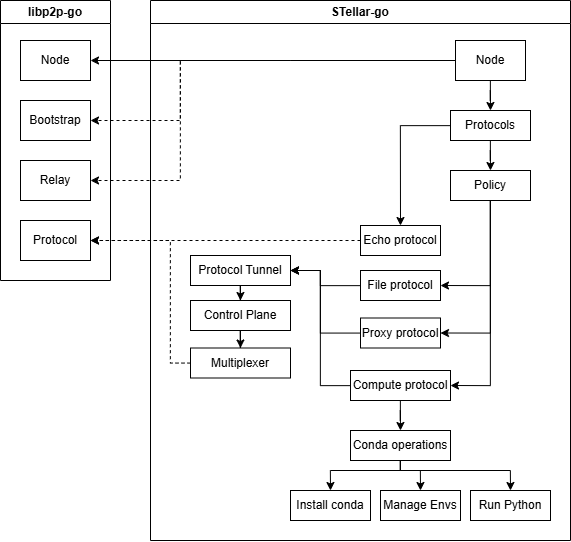

The diagram above was exported from draw.io. Its source (the exported page's mxGraphModel, read from the mxfile embedded in the PNG):
<mxGraphModel dx="2977" dy="1880" grid="1" gridSize="10" guides="1" tooltips="1" connect="1" arrows="1" fold="1" page="1" pageScale="1" pageWidth="827" pageHeight="1169" math="0" shadow="0">
  <root>
    <mxCell id="0" />
    <mxCell id="1" parent="0" />
    <mxCell id="2" parent="1" style="swimlane;whiteSpace=wrap;html=1;" value="libp2p-go" vertex="1">
      <mxGeometry height="280" width="110" x="40" y="40" as="geometry" />
    </mxCell>
    <mxCell id="3" parent="2" style="rounded=0;whiteSpace=wrap;html=1;" value="Node" vertex="1">
      <mxGeometry height="40" width="70" x="20" y="40" as="geometry" />
    </mxCell>
    <mxCell id="4" parent="2" style="rounded=0;whiteSpace=wrap;html=1;" value="Bootstrap" vertex="1">
      <mxGeometry height="40" width="70" x="20" y="100" as="geometry" />
    </mxCell>
    <mxCell id="5" parent="2" style="rounded=0;whiteSpace=wrap;html=1;" value="Relay" vertex="1">
      <mxGeometry height="40" width="70" x="20" y="160" as="geometry" />
    </mxCell>
    <mxCell id="6" parent="2" style="rounded=0;whiteSpace=wrap;html=1;" value="Protocol" vertex="1">
      <mxGeometry height="40" width="70" x="20" y="220" as="geometry" />
    </mxCell>
    <mxCell id="7" parent="1" style="swimlane;whiteSpace=wrap;html=1;" value="STellar-go" vertex="1">
      <mxGeometry height="540" width="420" x="190" y="40" as="geometry" />
    </mxCell>
    <mxCell id="8" edge="1" parent="7" source="9" style="edgeStyle=orthogonalEdgeStyle;rounded=0;orthogonalLoop=1;jettySize=auto;html=1;entryX=0.5;entryY=0;entryDx=0;entryDy=0;" target="12">
      <mxGeometry relative="1" as="geometry" />
    </mxCell>
    <mxCell id="9" parent="7" style="rounded=0;whiteSpace=wrap;html=1;" value="Node" vertex="1">
      <mxGeometry height="40" width="70" x="305" y="40" as="geometry" />
    </mxCell>
    <mxCell id="10" edge="1" parent="7" source="12" style="edgeStyle=orthogonalEdgeStyle;rounded=0;orthogonalLoop=1;jettySize=auto;html=1;entryX=0.5;entryY=0;entryDx=0;entryDy=0;" target="13">
      <mxGeometry relative="1" as="geometry" />
    </mxCell>
    <mxCell id="11" edge="1" parent="7" source="12" style="edgeStyle=orthogonalEdgeStyle;rounded=0;orthogonalLoop=1;jettySize=auto;html=1;entryX=0.5;entryY=0;entryDx=0;entryDy=0;" target="17">
      <mxGeometry relative="1" as="geometry" />
    </mxCell>
    <mxCell id="12" parent="7" style="rounded=0;whiteSpace=wrap;html=1;" value="Protocols" vertex="1">
      <mxGeometry height="30" width="80" x="300" y="110" as="geometry" />
    </mxCell>
    <mxCell id="13" parent="7" style="rounded=0;whiteSpace=wrap;html=1;" value="Echo protocol" vertex="1">
      <mxGeometry height="30" width="80" x="210" y="225" as="geometry" />
    </mxCell>
    <mxCell id="14" edge="1" parent="7" source="17" style="edgeStyle=orthogonalEdgeStyle;rounded=0;orthogonalLoop=1;jettySize=auto;html=1;entryX=1;entryY=0.5;entryDx=0;entryDy=0;" target="19">
      <mxGeometry relative="1" as="geometry">
        <Array as="points">
          <mxPoint x="340" y="285" />
        </Array>
      </mxGeometry>
    </mxCell>
    <mxCell id="15" edge="1" parent="7" source="17" style="edgeStyle=orthogonalEdgeStyle;rounded=0;orthogonalLoop=1;jettySize=auto;html=1;entryX=1;entryY=0.5;entryDx=0;entryDy=0;" target="21">
      <mxGeometry relative="1" as="geometry">
        <Array as="points">
          <mxPoint x="340" y="333" />
        </Array>
      </mxGeometry>
    </mxCell>
    <mxCell id="16" edge="1" parent="7" source="17" style="edgeStyle=orthogonalEdgeStyle;rounded=0;orthogonalLoop=1;jettySize=auto;html=1;entryX=1;entryY=0.5;entryDx=0;entryDy=0;" target="24">
      <mxGeometry relative="1" as="geometry" />
    </mxCell>
    <mxCell id="17" parent="7" style="rounded=0;whiteSpace=wrap;html=1;" value="Policy" vertex="1">
      <mxGeometry height="30" width="80" x="300" y="170" as="geometry" />
    </mxCell>
    <mxCell id="18" edge="1" parent="7" source="19" style="edgeStyle=orthogonalEdgeStyle;rounded=0;orthogonalLoop=1;jettySize=auto;html=1;entryX=1;entryY=0.5;entryDx=0;entryDy=0;" target="33">
      <mxGeometry relative="1" as="geometry">
        <Array as="points">
          <mxPoint x="170" y="285" />
          <mxPoint x="170" y="270" />
        </Array>
      </mxGeometry>
    </mxCell>
    <mxCell id="19" parent="7" style="rounded=0;whiteSpace=wrap;html=1;" value="File protocol" vertex="1">
      <mxGeometry height="30" width="80" x="210" y="270" as="geometry" />
    </mxCell>
    <mxCell id="20" edge="1" parent="7" source="21" style="edgeStyle=orthogonalEdgeStyle;rounded=0;orthogonalLoop=1;jettySize=auto;html=1;entryX=1;entryY=0.5;entryDx=0;entryDy=0;" target="33">
      <mxGeometry relative="1" as="geometry">
        <Array as="points">
          <mxPoint x="170" y="332" />
          <mxPoint x="170" y="270" />
        </Array>
      </mxGeometry>
    </mxCell>
    <mxCell id="21" parent="7" style="rounded=0;whiteSpace=wrap;html=1;" value="Proxy protocol" vertex="1">
      <mxGeometry height="30" width="80" x="210" y="317.5" as="geometry" />
    </mxCell>
    <mxCell id="22" edge="1" parent="7" source="24" style="edgeStyle=orthogonalEdgeStyle;rounded=0;orthogonalLoop=1;jettySize=auto;html=1;entryX=0.5;entryY=0;entryDx=0;entryDy=0;" target="28">
      <mxGeometry relative="1" as="geometry" />
    </mxCell>
    <mxCell id="23" edge="1" parent="7" source="24" style="edgeStyle=orthogonalEdgeStyle;rounded=0;orthogonalLoop=1;jettySize=auto;html=1;entryX=1;entryY=0.5;entryDx=0;entryDy=0;" target="33">
      <mxGeometry relative="1" as="geometry">
        <Array as="points">
          <mxPoint x="170" y="385" />
          <mxPoint x="170" y="270" />
        </Array>
      </mxGeometry>
    </mxCell>
    <mxCell id="24" parent="7" style="rounded=0;whiteSpace=wrap;html=1;" value="Compute protocol" vertex="1">
      <mxGeometry height="30" width="100" x="200" y="370" as="geometry" />
    </mxCell>
    <mxCell id="25" edge="1" parent="7" source="28" style="edgeStyle=orthogonalEdgeStyle;rounded=0;orthogonalLoop=1;jettySize=auto;html=1;entryX=0.5;entryY=0;entryDx=0;entryDy=0;" target="29">
      <mxGeometry relative="1" as="geometry">
        <Array as="points">
          <mxPoint x="250" y="470" />
          <mxPoint x="180" y="470" />
        </Array>
      </mxGeometry>
    </mxCell>
    <mxCell id="26" edge="1" parent="7" source="28" style="edgeStyle=orthogonalEdgeStyle;rounded=0;orthogonalLoop=1;jettySize=auto;html=1;entryX=0.5;entryY=0;entryDx=0;entryDy=0;" target="30">
      <mxGeometry relative="1" as="geometry">
        <Array as="points">
          <mxPoint x="250" y="470" />
          <mxPoint x="270" y="470" />
        </Array>
      </mxGeometry>
    </mxCell>
    <mxCell id="27" edge="1" parent="7" source="28" style="edgeStyle=orthogonalEdgeStyle;rounded=0;orthogonalLoop=1;jettySize=auto;html=1;entryX=0.5;entryY=0;entryDx=0;entryDy=0;" target="31">
      <mxGeometry relative="1" as="geometry">
        <Array as="points">
          <mxPoint x="250" y="470" />
          <mxPoint x="360" y="470" />
        </Array>
      </mxGeometry>
    </mxCell>
    <mxCell id="28" parent="7" style="rounded=0;whiteSpace=wrap;html=1;" value="Conda operations" vertex="1">
      <mxGeometry height="30" width="100" x="200" y="430" as="geometry" />
    </mxCell>
    <mxCell id="29" parent="7" style="rounded=0;whiteSpace=wrap;html=1;" value="Install conda" vertex="1">
      <mxGeometry height="30" width="80" x="140" y="490" as="geometry" />
    </mxCell>
    <mxCell id="30" parent="7" style="rounded=0;whiteSpace=wrap;html=1;" value="Manage Envs" vertex="1">
      <mxGeometry height="30" width="80" x="230" y="490" as="geometry" />
    </mxCell>
    <mxCell id="31" parent="7" style="rounded=0;whiteSpace=wrap;html=1;" value="Run Python" vertex="1">
      <mxGeometry height="30" width="80" x="320" y="490" as="geometry" />
    </mxCell>
    <mxCell id="32" edge="1" parent="7" source="33" style="edgeStyle=orthogonalEdgeStyle;rounded=0;orthogonalLoop=1;jettySize=auto;html=1;entryX=0.5;entryY=0;entryDx=0;entryDy=0;" target="35">
      <mxGeometry relative="1" as="geometry" />
    </mxCell>
    <mxCell id="33" parent="7" style="rounded=0;whiteSpace=wrap;html=1;" value="Protocol Tunnel" vertex="1">
      <mxGeometry height="30" width="100" x="40" y="255" as="geometry" />
    </mxCell>
    <mxCell id="34" edge="1" parent="7" source="35" style="edgeStyle=orthogonalEdgeStyle;rounded=0;orthogonalLoop=1;jettySize=auto;html=1;entryX=0.5;entryY=0;entryDx=0;entryDy=0;" target="36">
      <mxGeometry relative="1" as="geometry" />
    </mxCell>
    <mxCell id="35" parent="7" style="rounded=0;whiteSpace=wrap;html=1;" value="Control Plane" vertex="1">
      <mxGeometry height="30" width="100" x="40" y="300" as="geometry" />
    </mxCell>
    <mxCell id="36" parent="7" style="rounded=0;whiteSpace=wrap;html=1;" value="Multiplexer" vertex="1">
      <mxGeometry height="30" width="100" x="40" y="347.5" as="geometry" />
    </mxCell>
    <mxCell id="37" edge="1" parent="1" source="9" style="edgeStyle=orthogonalEdgeStyle;rounded=0;orthogonalLoop=1;jettySize=auto;html=1;entryX=1;entryY=0.5;entryDx=0;entryDy=0;" target="3">
      <mxGeometry relative="1" as="geometry">
        <Array as="points">
          <mxPoint x="330" y="100" />
          <mxPoint x="330" y="100" />
        </Array>
      </mxGeometry>
    </mxCell>
    <mxCell id="38" edge="1" parent="1" source="9" style="edgeStyle=orthogonalEdgeStyle;rounded=0;orthogonalLoop=1;jettySize=auto;html=1;entryX=1;entryY=0.5;entryDx=0;entryDy=0;dashed=1;" target="4">
      <mxGeometry relative="1" as="geometry">
        <Array as="points">
          <mxPoint x="220" y="100" />
          <mxPoint x="220" y="160" />
        </Array>
      </mxGeometry>
    </mxCell>
    <mxCell id="39" edge="1" parent="1" source="9" style="edgeStyle=orthogonalEdgeStyle;rounded=0;orthogonalLoop=1;jettySize=auto;html=1;entryX=1;entryY=0.5;entryDx=0;entryDy=0;dashed=1;" target="5">
      <mxGeometry relative="1" as="geometry">
        <Array as="points">
          <mxPoint x="220" y="100" />
          <mxPoint x="220" y="220" />
        </Array>
      </mxGeometry>
    </mxCell>
    <mxCell id="40" edge="1" parent="1" source="13" style="edgeStyle=orthogonalEdgeStyle;rounded=0;orthogonalLoop=1;jettySize=auto;html=1;entryX=1;entryY=0.5;entryDx=0;entryDy=0;dashed=1;" target="6">
      <mxGeometry relative="1" as="geometry" />
    </mxCell>
    <mxCell id="41" edge="1" parent="1" source="36" style="edgeStyle=orthogonalEdgeStyle;rounded=0;orthogonalLoop=1;jettySize=auto;html=1;entryX=1;entryY=0.5;entryDx=0;entryDy=0;dashed=1;" target="6">
      <mxGeometry relative="1" as="geometry">
        <Array as="points">
          <mxPoint x="210" y="402" />
          <mxPoint x="210" y="280" />
        </Array>
      </mxGeometry>
    </mxCell>
  </root>
</mxGraphModel>